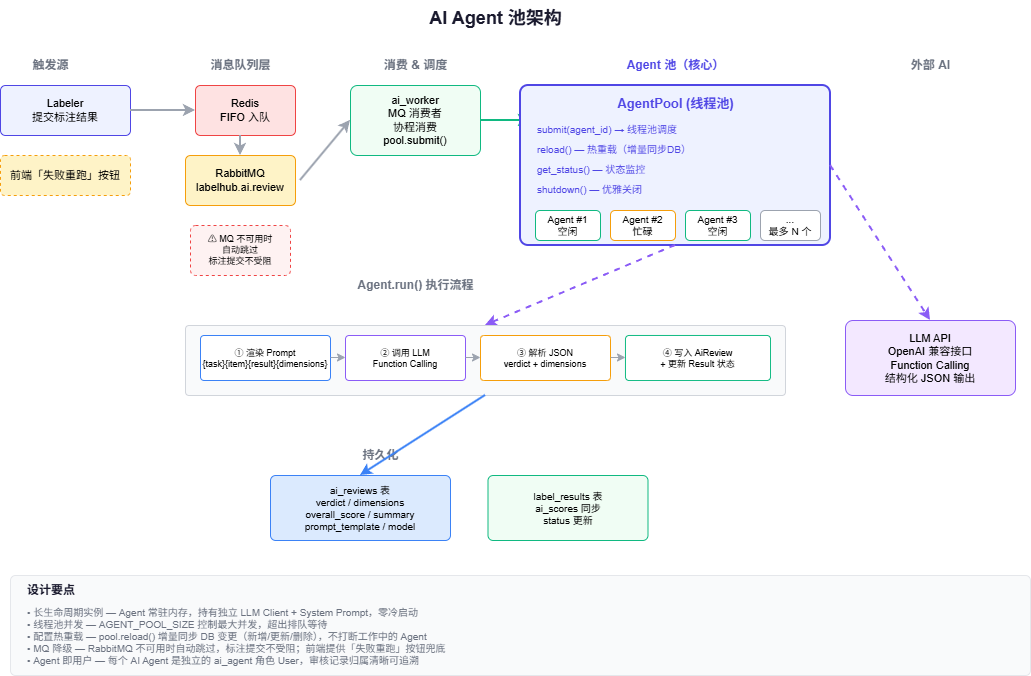

The diagram above was exported from draw.io. Its source (the exported page's mxGraphModel, read from the mxfile embedded in the PNG):
<mxGraphModel dx="1188" dy="863" grid="1" gridSize="10" guides="1" tooltips="1" connect="1" arrows="1" fold="1" page="1" pageScale="1" pageWidth="1100" pageHeight="850" math="0" shadow="0">
  <root>
    <mxCell id="0" />
    <mxCell id="1" parent="0" />
    <mxCell id="title" parent="1" style="text;html=1;strokeColor=none;fillColor=none;align=center;verticalAlign=middle;fontSize=18;fontStyle=1;fontColor=#1a1a2e;" value="AI Agent 池架构" vertex="1">
      <mxGeometry height="35" width="350" x="350" y="15" as="geometry" />
    </mxCell>
    <mxCell id="trigger-label" parent="1" style="text;html=1;strokeColor=none;fillColor=none;align=center;verticalAlign=middle;fontSize=12;fontStyle=1;fontColor=#6b7280;" value="触发源" vertex="1">
      <mxGeometry height="20" width="80" x="40" y="70" as="geometry" />
    </mxCell>
    <mxCell id="labeler" parent="1" style="rounded=1;whiteSpace=wrap;html=1;fillColor=#EEF2FF;strokeColor=#4f46e5;fontSize=11;arcSize=10;" value="Labeler&lt;br&gt;提交标注结果" vertex="1">
      <mxGeometry height="50" width="130" x="30" y="100" as="geometry" />
    </mxCell>
    <mxCell id="retry-btn" parent="1" style="rounded=1;whiteSpace=wrap;html=1;fillColor=#FEF3C7;strokeColor=#f59e0b;fontSize=11;arcSize=10;dashed=1;" value="前端「失败重跑」按钮" vertex="1">
      <mxGeometry height="40" width="130" x="30" y="170" as="geometry" />
    </mxCell>
    <mxCell id="arr1" edge="1" parent="1" style="endArrow=classic;html=1;strokeColor=#9ca3af;strokeWidth=2;entryX=0;entryY=0.5;entryDx=0;entryDy=0;" target="redis-q">
      <mxGeometry relative="1" as="geometry">
        <mxPoint x="160" y="125" as="sourcePoint" />
        <mxPoint x="220" y="125" as="targetPoint" />
      </mxGeometry>
    </mxCell>
    <mxCell id="mq-label" parent="1" style="text;html=1;strokeColor=none;fillColor=none;align=center;verticalAlign=middle;fontSize=12;fontStyle=1;fontColor=#6b7280;" value="消息队列层" vertex="1">
      <mxGeometry height="20" width="100" x="220" y="70" as="geometry" />
    </mxCell>
    <mxCell id="redis-q" parent="1" style="rounded=1;whiteSpace=wrap;html=1;fillColor=#FEE2E2;strokeColor=#ef4444;fontSize=11;arcSize=10;" value="Redis&lt;br&gt;FIFO 入队" vertex="1">
      <mxGeometry height="50" width="100" x="225" y="100" as="geometry" />
    </mxCell>
    <mxCell id="rabbit" parent="1" style="rounded=1;whiteSpace=wrap;html=1;fillColor=#FEF3C7;strokeColor=#f59e0b;fontSize=11;arcSize=10;" value="RabbitMQ&lt;br&gt;labelhub.ai.review" vertex="1">
      <mxGeometry height="50" width="110" x="215" y="170" as="geometry" />
    </mxCell>
    <mxCell id="arr2" edge="1" parent="1" style="endArrow=classic;html=1;strokeColor=#9ca3af;strokeWidth=2;">
      <mxGeometry relative="1" as="geometry">
        <mxPoint x="270" y="150" as="sourcePoint" />
        <mxPoint x="270" y="170" as="targetPoint" />
      </mxGeometry>
    </mxCell>
    <mxCell id="arr3" edge="1" parent="1" style="endArrow=classic;html=1;strokeColor=#9ca3af;strokeWidth=2;entryX=0;entryY=0.5;entryDx=0;entryDy=0;" target="ai-worker">
      <mxGeometry relative="1" as="geometry">
        <mxPoint x="330" y="195" as="sourcePoint" />
        <mxPoint x="380" y="195" as="targetPoint" />
      </mxGeometry>
    </mxCell>
    <mxCell id="worker-label" parent="1" style="text;html=1;strokeColor=none;fillColor=none;align=center;verticalAlign=middle;fontSize=12;fontStyle=1;fontColor=#6b7280;" value="消费 &amp; 调度" vertex="1">
      <mxGeometry height="20" width="100" x="395" y="70" as="geometry" />
    </mxCell>
    <mxCell id="ai-worker" parent="1" style="rounded=1;whiteSpace=wrap;html=1;fillColor=#F0FDF4;strokeColor=#10b981;fontSize=11;arcSize=10;" value="ai_worker&lt;br&gt;MQ 消费者&lt;br&gt;协程消费&lt;br&gt;pool.submit()" vertex="1">
      <mxGeometry height="70" width="130" x="380" y="100" as="geometry" />
    </mxCell>
    <mxCell id="degrade-note" parent="1" style="rounded=1;whiteSpace=wrap;html=1;fillColor=#FEF2F2;strokeColor=#ef4444;fontSize=9;arcSize=10;dashed=1;" value="⚠ MQ 不可用时&lt;br&gt;自动跳过&lt;br&gt;标注提交不受阻" vertex="1">
      <mxGeometry height="50" width="100" x="220" y="240" as="geometry" />
    </mxCell>
    <mxCell id="arr4" edge="1" parent="1" style="endArrow=classic;html=1;strokeColor=#10b981;strokeWidth=2;">
      <mxGeometry relative="1" as="geometry">
        <mxPoint x="510" y="135" as="sourcePoint" />
        <mxPoint x="560" y="135" as="targetPoint" />
      </mxGeometry>
    </mxCell>
    <mxCell id="pool-label" parent="1" style="text;html=1;strokeColor=none;fillColor=none;align=center;verticalAlign=middle;fontSize=12;fontStyle=1;fontColor=#4f46e5;" value="Agent 池（核心）" vertex="1">
      <mxGeometry height="20" width="120" x="645" y="70" as="geometry" />
    </mxCell>
    <mxCell id="pool-bg" parent="1" style="rounded=1;whiteSpace=wrap;html=1;fillColor=#EEF2FF;strokeColor=#4f46e5;strokeWidth=2;arcSize=5;" value="" vertex="1">
      <mxGeometry height="160" width="310" x="550" y="100" as="geometry" />
    </mxCell>
    <mxCell id="pool-title" parent="1" style="text;html=1;strokeColor=none;fillColor=none;align=center;verticalAlign=middle;fontSize=13;fontStyle=1;fontColor=#4f46e5;" value="AgentPool (线程池)" vertex="1">
      <mxGeometry height="25" width="310" x="550" y="105" as="geometry" />
    </mxCell>
    <mxCell id="pool-func1" parent="1" style="text;html=1;strokeColor=none;fillColor=none;align=left;verticalAlign=middle;fontSize=10;fontColor=#4f46e5;" value="submit(agent_id) → 线程池调度" vertex="1">
      <mxGeometry height="18" width="200" x="565" y="135" as="geometry" />
    </mxCell>
    <mxCell id="pool-func2" parent="1" style="text;html=1;strokeColor=none;fillColor=none;align=left;verticalAlign=middle;fontSize=10;fontColor=#4f46e5;" value="reload() — 热重载（增量同步DB）" vertex="1">
      <mxGeometry height="18" width="220" x="565" y="155" as="geometry" />
    </mxCell>
    <mxCell id="pool-func3" parent="1" style="text;html=1;strokeColor=none;fillColor=none;align=left;verticalAlign=middle;fontSize=10;fontColor=#4f46e5;" value="get_status() — 状态监控" vertex="1">
      <mxGeometry height="18" width="200" x="565" y="175" as="geometry" />
    </mxCell>
    <mxCell id="pool-func4" parent="1" style="text;html=1;strokeColor=none;fillColor=none;align=left;verticalAlign=middle;fontSize=10;fontColor=#4f46e5;" value="shutdown() — 优雅关闭" vertex="1">
      <mxGeometry height="18" width="200" x="565" y="195" as="geometry" />
    </mxCell>
    <mxCell id="agent1" parent="1" style="rounded=1;whiteSpace=wrap;html=1;fillColor=#FFFFFF;strokeColor=#10b981;fontSize=10;arcSize=15;" value="Agent #1&lt;br&gt;空闲" vertex="1">
      <mxGeometry height="30" width="65" x="565" y="225" as="geometry" />
    </mxCell>
    <mxCell id="agent2" parent="1" style="rounded=1;whiteSpace=wrap;html=1;fillColor=#FFFFFF;strokeColor=#f59e0b;fontSize=10;arcSize=15;" value="Agent #2&lt;br&gt;忙碌" vertex="1">
      <mxGeometry height="30" width="65" x="640" y="225" as="geometry" />
    </mxCell>
    <mxCell id="agent3" parent="1" style="rounded=1;whiteSpace=wrap;html=1;fillColor=#FFFFFF;strokeColor=#10b981;fontSize=10;arcSize=15;" value="Agent #3&lt;br&gt;空闲" vertex="1">
      <mxGeometry height="30" width="65" x="715" y="225" as="geometry" />
    </mxCell>
    <mxCell id="agent-n" parent="1" style="rounded=1;whiteSpace=wrap;html=1;fillColor=#FFFFFF;strokeColor=#9ca3af;fontSize=10;arcSize=15;" value="...&lt;br&gt;最多 N 个" vertex="1">
      <mxGeometry height="30" width="60" x="790" y="225" as="geometry" />
    </mxCell>
    <mxCell id="arr5" edge="1" parent="1" style="endArrow=classic;html=1;strokeColor=#8b5cf6;strokeWidth=2;dashed=1;entryX=0.5;entryY=0;entryDx=0;entryDy=0;" target="run-box">
      <mxGeometry relative="1" as="geometry">
        <mxPoint x="705" y="260" as="sourcePoint" />
        <mxPoint x="705" y="330" as="targetPoint" />
      </mxGeometry>
    </mxCell>
    <mxCell id="run-label" parent="1" style="text;html=1;strokeColor=none;fillColor=none;align=center;verticalAlign=middle;fontSize=12;fontStyle=1;fontColor=#6b7280;" value="Agent.run() 执行流程" vertex="1">
      <mxGeometry height="20" width="160" x="365" y="290" as="geometry" />
    </mxCell>
    <mxCell id="run-box" parent="1" style="rounded=1;whiteSpace=wrap;html=1;fillColor=#F9FAFB;strokeColor=#d1d5db;arcSize=5;" value="" vertex="1">
      <mxGeometry height="70" width="600" x="215" y="340" as="geometry" />
    </mxCell>
    <mxCell id="step1" parent="1" style="rounded=1;whiteSpace=wrap;html=1;fillColor=#FFFFFF;strokeColor=#3b82f6;fontSize=9;arcSize=8;" value="① 渲染 Prompt&lt;br&gt;{task}{item}{result}{dimensions}" vertex="1">
      <mxGeometry height="45" width="130" x="230" y="350" as="geometry" />
    </mxCell>
    <mxCell id="step2" parent="1" style="rounded=1;whiteSpace=wrap;html=1;fillColor=#FFFFFF;strokeColor=#8b5cf6;fontSize=9;arcSize=8;" value="② 调用 LLM&lt;br&gt;Function Calling" vertex="1">
      <mxGeometry height="45" width="120" x="375" y="350" as="geometry" />
    </mxCell>
    <mxCell id="step3" parent="1" style="rounded=1;whiteSpace=wrap;html=1;fillColor=#FFFFFF;strokeColor=#f59e0b;fontSize=9;arcSize=8;" value="③ 解析 JSON&lt;br&gt;verdict + dimensions" vertex="1">
      <mxGeometry height="45" width="130" x="510" y="350" as="geometry" />
    </mxCell>
    <mxCell id="step4" parent="1" style="rounded=1;whiteSpace=wrap;html=1;fillColor=#FFFFFF;strokeColor=#10b981;fontSize=9;arcSize=8;" value="④ 写入 AiReview&lt;br&gt;+ 更新 Result 状态" vertex="1">
      <mxGeometry height="45" width="145" x="655" y="350" as="geometry" />
    </mxCell>
    <mxCell id="s1" edge="1" parent="1" style="endArrow=classic;html=1;strokeColor=#9ca3af;">
      <mxGeometry relative="1" as="geometry">
        <mxPoint x="360" y="372" as="sourcePoint" />
        <mxPoint x="375" y="372" as="targetPoint" />
      </mxGeometry>
    </mxCell>
    <mxCell id="s2" edge="1" parent="1" style="endArrow=classic;html=1;strokeColor=#9ca3af;">
      <mxGeometry relative="1" as="geometry">
        <mxPoint x="495" y="372" as="sourcePoint" />
        <mxPoint x="510" y="372" as="targetPoint" />
      </mxGeometry>
    </mxCell>
    <mxCell id="s3" edge="1" parent="1" style="endArrow=classic;html=1;strokeColor=#9ca3af;">
      <mxGeometry relative="1" as="geometry">
        <mxPoint x="640" y="372" as="sourcePoint" />
        <mxPoint x="655" y="372" as="targetPoint" />
      </mxGeometry>
    </mxCell>
    <mxCell id="storage-label" parent="1" style="text;html=1;strokeColor=none;fillColor=none;align=center;verticalAlign=middle;fontSize=12;fontStyle=1;fontColor=#6b7280;" value="持久化" vertex="1">
      <mxGeometry height="20" width="60" x="380" y="460" as="geometry" />
    </mxCell>
    <mxCell id="db-ai-review" parent="1" style="rounded=1;whiteSpace=wrap;html=1;fillColor=#DBEAFE;strokeColor=#3b82f6;fontSize=10;arcSize=8;" value="ai_reviews 表&lt;br&gt;verdict / dimensions&lt;br&gt;overall_score / summary&lt;br&gt;prompt_template / model" vertex="1">
      <mxGeometry height="65" width="180" x="300" y="490" as="geometry" />
    </mxCell>
    <mxCell id="db-result" parent="1" style="rounded=1;whiteSpace=wrap;html=1;fillColor=#F0FDF4;strokeColor=#10b981;fontSize=10;arcSize=8;" value="label_results 表&lt;br&gt;ai_scores 同步&lt;br&gt;status 更新" vertex="1">
      <mxGeometry height="65" width="160" x="517.5" y="490" as="geometry" />
    </mxCell>
    <mxCell id="arr6" edge="1" parent="1" source="run-box" style="endArrow=classic;html=1;strokeColor=#3b82f6;strokeWidth=2;exitX=0.5;exitY=1;exitDx=0;exitDy=0;">
      <mxGeometry relative="1" as="geometry">
        <mxPoint x="530" y="430" as="sourcePoint" />
        <mxPoint x="390" y="490" as="targetPoint" />
      </mxGeometry>
    </mxCell>
    <mxCell id="llm-label" parent="1" style="text;html=1;strokeColor=none;fillColor=none;align=center;verticalAlign=middle;fontSize=12;fontStyle=1;fontColor=#6b7280;" value="外部 AI" vertex="1">
      <mxGeometry height="20" width="60" x="930" y="70" as="geometry" />
    </mxCell>
    <mxCell id="llm-box" parent="1" style="rounded=1;whiteSpace=wrap;html=1;fillColor=#F3E8FF;strokeColor=#8b5cf6;fontSize=11;arcSize=10;" value="LLM API&lt;br&gt;OpenAI 兼容接口&lt;br&gt;Function Calling&lt;br&gt;结构化 JSON 输出" vertex="1">
      <mxGeometry height="75" width="170" x="875" y="335" as="geometry" />
    </mxCell>
    <mxCell id="arr7" edge="1" parent="1" source="pool-bg" style="endArrow=classic;html=1;strokeColor=#8b5cf6;strokeWidth=2;dashed=1;exitX=1;exitY=0.5;exitDx=0;exitDy=0;entryX=0.5;entryY=0;entryDx=0;entryDy=0;" target="llm-box">
      <mxGeometry relative="1" as="geometry">
        <Array as="points" />
        <mxPoint x="935" y="310" as="sourcePoint" />
        <mxPoint x="935" y="270" as="targetPoint" />
      </mxGeometry>
    </mxCell>
    <mxCell id="design-box" parent="1" style="rounded=1;whiteSpace=wrap;html=1;fillColor=#F9FAFB;strokeColor=#e5e7eb;arcSize=5;" value="" vertex="1">
      <mxGeometry height="100" width="1020" x="40" y="590" as="geometry" />
    </mxCell>
    <mxCell id="design-title" parent="1" style="text;html=1;strokeColor=none;fillColor=none;align=left;verticalAlign=middle;fontSize=12;fontStyle=1;fontColor=#1a1a2e;" value="设计要点" vertex="1">
      <mxGeometry height="20" width="80" x="55" y="595" as="geometry" />
    </mxCell>
    <mxCell id="design-text" parent="1" style="text;html=1;strokeColor=none;fillColor=none;align=left;verticalAlign=top;fontSize=10;fontColor=#6b7280;" value="• 长生命周期实例 — Agent 常驻内存，持有独立 LLM Client + System Prompt，零冷启动&lt;br&gt;• 线程池并发 — AGENT_POOL_SIZE 控制最大并发，超出排队等待&lt;br&gt;• 配置热重载 — pool.reload() 增量同步 DB 变更（新增/更新/删除），不打断工作中的 Agent&lt;br&gt;• MQ 降级 — RabbitMQ 不可用时自动跳过，标注提交不受阻；前端提供「失败重跑」按钮兜底&lt;br&gt;• Agent 即用户 — 每个 AI Agent 是独立的 ai_agent 角色 User，审核记录归属清晰可追溯" vertex="1">
      <mxGeometry height="70" width="990" x="55" y="615" as="geometry" />
    </mxCell>
  </root>
</mxGraphModel>